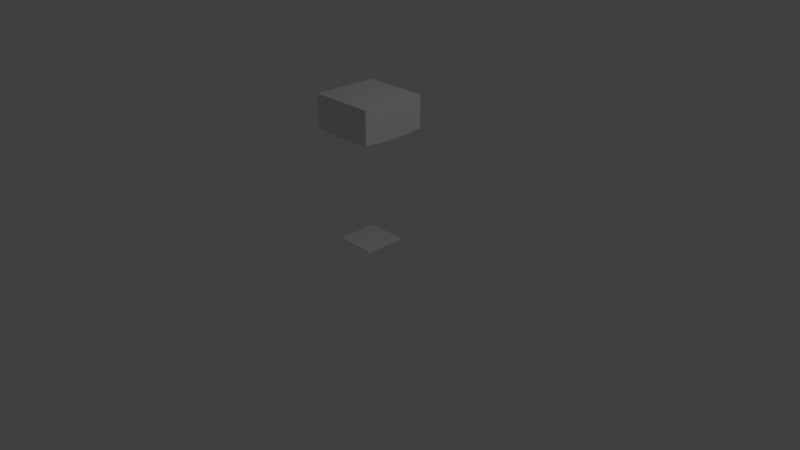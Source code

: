 # Source: RailingInnerCorner.blend  (saved by Blender 2.79.0; exported with 4.5.12 LTS)
import bpy
from mathutils import Matrix  # noqa: F401  (used for matrix-valued properties, if any)

bpy.ops.wm.read_factory_settings(use_empty=True)
scene = bpy.context.scene
scene.name = 'Scene'

# ---- collections
col_collection_1 = bpy.data.collections.new('Collection 1'); scene.collection.children.link(col_collection_1)

# ---- materials (node trees are filled in below, after node groups)
mat_stone = bpy.data.materials.new('Stone')
mat_stone.alpha_threshold = 0.0
mat_stone.use_transparent_shadow = False
mat_stone.roughness = 0.5
mat_stone.line_color = (0.0, 0.0, 0.0, 1.0)

# ---- material node trees

# ---- world
world_world = bpy.data.worlds.new('World'); scene.world = world_world
world_world.color = (0.05088, 0.05088, 0.05088)
world_world.use_sun_shadow = False
world_world.sun_shadow_jitter_overblur = 0.0
world_world.cycles.sampling_method = 'MANUAL'

# ---- cameras
cam_camera = bpy.data.cameras.new('Camera')
cam_camera.clip_end = 100.0
cam_camera.lens = 35.0
cam_camera.sensor_width = 32.0
cam_camera.sensor_height = 18.0
cam_camera.ortho_scale = 7.314
cam_camera.dof.focus_distance = 0.0
cam_camera.dof.aperture_fstop = 128.0

# ---- lights
light_lamp = bpy.data.lights.new('Lamp', 'POINT')
light_lamp.transmission_factor = 0.0
light_lamp.cutoff_distance = 30.0
light_lamp.energy = 100.0
light_lamp.shadow_buffer_clip_start = 1.001
light_lamp.shadow_soft_size = 0.1
light_lamp.shadow_maximum_resolution = 0.006
light_lamp.use_absolute_resolution = True

# ---- meshes
me_cube_001 = bpy.data.meshes.new('Cube.001')
me_cube_001.from_pydata([(-0.5615, 0.0001549, 0.01929), (-0.03851, 0.000155, 0.01929), (-0.6, -0.1476, 2.0), (9.138e-08, -0.1476, 2.0), (-0.5615, -0.1476, 1.537), (-0.03851, -0.1476, 1.537), (-0.6, 0.0001547, 1.788e-07), (-8.743e-08, 0.000155, 5.96e-08), (6.158e-08, -0.1476, 1.556), (-0.6, -0.1476, 1.556), (-0.7476, -0.1476, 2.0), (0.1476, -0.1476, 2.0), (-0.7476, -0.1476, 1.556), (0.1476, -0.1476, 1.556), (3.649e-07, 0.5615, 0.01929), (-1.043e-06, 0.03851, 0.01929), (0.1476, 0.6, 2.0), (0.1476, 6.453e-09, 2.0), (0.1476, 0.5615, 1.537), (0.1476, 0.03851, 1.537), (8.4e-07, 0.6, 5.96e-08), (-3.258e-07, -1.424e-14, 5.96e-08), (0.1476, 6.453e-09, 1.556), (0.1476, 0.6, 1.556), (0.1476, 0.7476, 2.0), (0.1476, -0.1476, 2.0), (0.1476, 0.7476, 1.556), (0.1476, -0.1476, 1.556), (-0.6, 0.6, 1.788e-07), (-0.5615, 0.5615, 0.01929), (-0.6, 0.6, 2.0), (9.139e-08, 3.995e-15, 2.0), (-0.6, 0.7476, 2.0), (-0.7476, 0.6, 2.0), (-0.7476, 0.7476, 2.0), (-0.6, 0.7476, 1.556), (-0.7476, 0.6, 1.556), (-0.7476, 0.7476, 1.556), (-0.6, 0.6, 1.556), (-0.5615, 0.5615, 1.537), (-0.03851, 0.03851, 1.537), (6.158e-08, 2.692e-15, 1.556)], [], [(1, 7, 6, 0), (2, 3, 11, 13, 8, 5, 4, 9, 12, 10), (21, 15, 14, 20), (23, 18, 19, 22, 27, 25, 17, 16, 24, 26), (28, 29, 14, 20), (29, 28, 6, 0), (7, 15, 1), (7, 6, 28, 20), (15, 29, 1), (29, 0, 1), (29, 15, 14), (31, 3, 25, 17), (30, 31, 17, 16), (2, 3, 31, 30), (32, 30, 16, 24), (30, 33, 10, 2), (32, 34, 33, 30), (35, 32, 24, 26), (12, 10, 33, 36), (34, 37, 36, 33), (34, 32, 35, 37), (38, 35, 26, 23), (36, 37, 35, 38), (36, 38, 9, 12), (4, 9, 38, 39), (23, 18, 39, 38), (41, 22, 13, 8), (19, 22, 41, 40), (8, 5, 40, 41), (5, 4, 39, 40), (40, 39, 18, 19)])
me_cube_001.materials.append(mat_stone)
me_cube_001.use_remesh_preserve_volume = False
me_cube_001.use_remesh_preserve_attributes = False
me_cube_001.use_mirror_vertex_groups = False
me_cube_001.update()

# ---- objects
ob_lamp = bpy.data.objects.new('Lamp', light_lamp)
ob_camera = bpy.data.objects.new('Camera', cam_camera)
ob_cube_001 = bpy.data.objects.new('Cube.001', me_cube_001)

# ---- transforms, parenting, visibility, modifiers, constraints
ob_lamp.location = (4.076, 1.005, 5.904)
ob_lamp.rotation_euler = (0.6503, 0.05522, 1.866)
ob_lamp.lock_rotations_4d = False
ob_lamp.empty_display_type = 'ARROWS'
ob_lamp.color = (0.0, 0.0, 0.0, 0.0)
ob_lamp.lineart.crease_threshold = 0.0
ob_camera.location = (7.481, -6.508, 5.344)
ob_camera.rotation_euler = (1.109, 0.0, 0.8149)
ob_camera.lock_rotations_4d = False
ob_camera.empty_display_type = 'ARROWS'
ob_camera.color = (0.0, 0.0, 0.0, 0.0)
ob_camera.display_type = 'WIRE'
ob_camera.lineart.crease_threshold = 0.0
ob_cube_001.location = (0.0, 0.0, 0.0)
ob_cube_001.lock_rotations_4d = False
ob_cube_001.empty_display_type = 'ARROWS'
ob_cube_001.lineart.crease_threshold = 0.0

# ---- collection membership
col_collection_1.objects.link(ob_lamp)
col_collection_1.objects.link(ob_camera)
col_collection_1.objects.link(ob_cube_001)

# ---- scene / render settings (as saved in the file)
scene.camera = ob_camera
scene.frame_start = 1; scene.frame_end = 250; scene.frame_set(0)
scene.render.engine = 'BLENDER_EEVEE_NEXT'
scene.render.resolution_percentage = 50
scene.render.dither_intensity = 0.0
scene.cycles.use_denoising = False
scene.cycles.samples = 128
scene.cycles.sampling_pattern = 'TABULATED_SOBOL'
scene.cycles.use_adaptive_sampling = False
scene.cycles.use_light_tree = False
scene.cycles.blur_glossy = 0.0
scene.cycles.sample_clamp_indirect = 0.0
scene.view_settings.view_transform = 'Standard'
bpy.context.view_layer.update()

